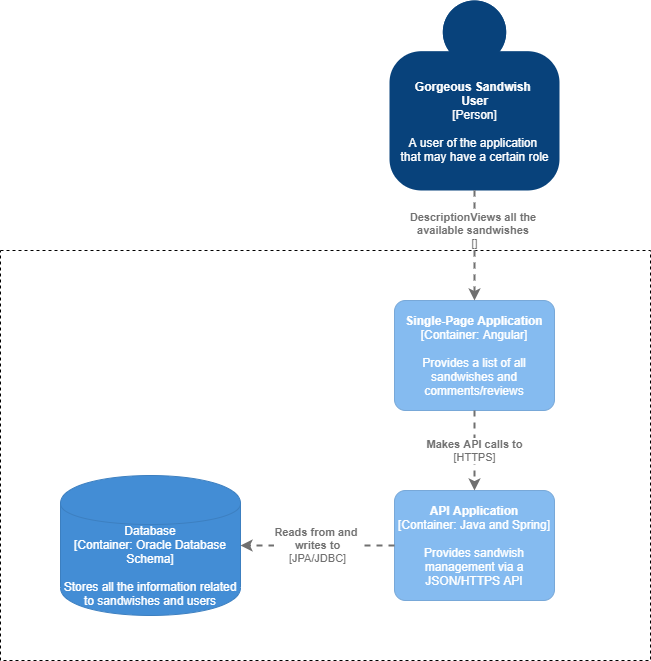

The diagram above was exported from draw.io. Its source (the exported page's mxGraphModel, read from the mxfile embedded in the PNG):
<mxGraphModel dx="2489" dy="657" grid="1" gridSize="10" guides="1" tooltips="1" connect="1" arrows="1" fold="1" page="1" pageScale="1" pageWidth="827" pageHeight="1169" math="0" shadow="0">
  <root>
    <mxCell id="21SfuvELRkmpKDukHju7-0" />
    <mxCell id="21SfuvELRkmpKDukHju7-1" parent="21SfuvELRkmpKDukHju7-0" />
    <object placeholders="1" c4Name="Gorgeous Sandwish &#10;User" c4Type="Person" c4Description="A user of the application &#10;that may have a certain role" label="&lt;b&gt;%c4Name%&lt;/b&gt;&lt;div&gt;[%c4Type%]&lt;/div&gt;&lt;br&gt;&lt;div&gt;%c4Description%&lt;/div&gt;" id="iDI5-mSZwInX0TtCyzBY-0">
      <mxCell style="html=1;dashed=0;whitespace=wrap;fillColor=#08427b;strokeColor=none;fontColor=#ffffff;shape=mxgraph.c4.person;align=center;metaEdit=1;points=[[0.5,0,0],[1,0.5,0],[1,0.75,0],[0.75,1,0],[0.5,1,0],[0.25,1,0],[0,0.75,0],[0,0.5,0]];metaData={&quot;c4Type&quot;:{&quot;editable&quot;:false}};" parent="21SfuvELRkmpKDukHju7-1" vertex="1">
        <mxGeometry x="329" y="80" width="170" height="190" as="geometry" />
      </mxCell>
    </object>
    <mxCell id="iDI5-mSZwInX0TtCyzBY-9" value="" style="rounded=0;whiteSpace=wrap;html=1;dashed=1;" parent="21SfuvELRkmpKDukHju7-1" vertex="1">
      <mxGeometry x="-60" y="330" width="650" height="410" as="geometry" />
    </mxCell>
    <object placeholders="1" c4Name="Single-Page Application" c4Type="Container" c4Technology="Angular" c4Description="Provides a list of all sandwishes and comments/reviews" label="&lt;b&gt;%c4Name%&lt;/b&gt;&lt;div&gt;[%c4Type%: %c4Technology%]&lt;/div&gt;&lt;br&gt;&lt;div&gt;%c4Description%&lt;/div&gt;" id="iDI5-mSZwInX0TtCyzBY-10">
      <mxCell style="rounded=1;whiteSpace=wrap;html=1;labelBackgroundColor=none;fillColor=#85BBF0;fontColor=#ffffff;align=center;arcSize=10;strokeColor=#78A8D8;metaEdit=1;metaData={&quot;c4Type&quot;:{&quot;editable&quot;:false}};points=[[0.25,0,0],[0.5,0,0],[0.75,0,0],[1,0.25,0],[1,0.5,0],[1,0.75,0],[0.75,1,0],[0.5,1,0],[0.25,1,0],[0,0.75,0],[0,0.5,0],[0,0.25,0]];" parent="21SfuvELRkmpKDukHju7-1" vertex="1">
        <mxGeometry x="334" y="380" width="160" height="110.00000000000001" as="geometry" />
      </mxCell>
    </object>
    <object placeholders="1" c4Type="Relationship" c4Technology="" c4Description="DescriptionViews all the &#10;available sandwishes &#10;" label="&lt;div style=&quot;text-align: left&quot;&gt;&lt;div style=&quot;text-align: center&quot;&gt;&lt;b&gt;%c4Description%&lt;/b&gt;&lt;/div&gt;&lt;div style=&quot;text-align: center&quot;&gt;[%c4Technology%]&lt;/div&gt;&lt;/div&gt;" id="iDI5-mSZwInX0TtCyzBY-11">
      <mxCell style="edgeStyle=none;rounded=0;html=1;entryX=0.5;entryY=0;jettySize=auto;orthogonalLoop=1;strokeColor=#707070;strokeWidth=2;fontColor=#707070;jumpStyle=none;dashed=1;metaEdit=1;metaData={&quot;c4Type&quot;:{&quot;editable&quot;:false}};exitX=0.5;exitY=1;exitDx=0;exitDy=0;exitPerimeter=0;entryDx=0;entryDy=0;entryPerimeter=0;" parent="21SfuvELRkmpKDukHju7-1" source="iDI5-mSZwInX0TtCyzBY-0" target="iDI5-mSZwInX0TtCyzBY-10" edge="1">
        <mxGeometry x="-0.2727" width="160" relative="1" as="geometry">
          <mxPoint x="330" y="390" as="sourcePoint" />
          <mxPoint x="490" y="390" as="targetPoint" />
          <Array as="points">
            <mxPoint x="414" y="290" />
          </Array>
          <mxPoint as="offset" />
        </mxGeometry>
      </mxCell>
    </object>
    <object placeholders="1" c4Name="API Application" c4Type="Container" c4Technology="Java and Spring" c4Description="Provides sandwish management via a JSON/HTTPS API" label="&lt;b&gt;%c4Name%&lt;/b&gt;&lt;div&gt;[%c4Type%: %c4Technology%]&lt;/div&gt;&lt;br&gt;&lt;div&gt;%c4Description%&lt;/div&gt;" id="iDI5-mSZwInX0TtCyzBY-12">
      <mxCell style="rounded=1;whiteSpace=wrap;html=1;labelBackgroundColor=none;fillColor=#85BBF0;fontColor=#ffffff;align=center;arcSize=10;strokeColor=#78A8D8;metaEdit=1;metaData={&quot;c4Type&quot;:{&quot;editable&quot;:false}};points=[[0.25,0,0],[0.5,0,0],[0.75,0,0],[1,0.25,0],[1,0.5,0],[1,0.75,0],[0.75,1,0],[0.5,1,0],[0.25,1,0],[0,0.75,0],[0,0.5,0],[0,0.25,0]];" parent="21SfuvELRkmpKDukHju7-1" vertex="1">
        <mxGeometry x="334" y="570" width="160" height="110.00000000000001" as="geometry" />
      </mxCell>
    </object>
    <object placeholders="1" c4Type="Relationship" c4Technology="HTTPS" c4Description="Makes API calls to" label="&lt;div style=&quot;text-align: left&quot;&gt;&lt;div style=&quot;text-align: center&quot;&gt;&lt;b&gt;%c4Description%&lt;/b&gt;&lt;/div&gt;&lt;div style=&quot;text-align: center&quot;&gt;[%c4Technology%]&lt;/div&gt;&lt;/div&gt;" id="iDI5-mSZwInX0TtCyzBY-13">
      <mxCell style="edgeStyle=none;rounded=0;html=1;entryX=0.5;entryY=0;jettySize=auto;orthogonalLoop=1;strokeColor=#707070;strokeWidth=2;fontColor=#707070;jumpStyle=none;dashed=1;metaEdit=1;metaData={&quot;c4Type&quot;:{&quot;editable&quot;:false}};exitX=0.5;exitY=1;exitDx=0;exitDy=0;exitPerimeter=0;entryDx=0;entryDy=0;entryPerimeter=0;" parent="21SfuvELRkmpKDukHju7-1" source="iDI5-mSZwInX0TtCyzBY-10" target="iDI5-mSZwInX0TtCyzBY-12" edge="1">
        <mxGeometry width="160" relative="1" as="geometry">
          <mxPoint x="330" y="390" as="sourcePoint" />
          <mxPoint x="490" y="390" as="targetPoint" />
        </mxGeometry>
      </mxCell>
    </object>
    <object placeholders="1" c4Type="Database" c4Technology="Oracle Database Schema" c4Description="Stores all the information related to sandwishes and users" label="%c4Type%&lt;div&gt;[Container:&amp;nbsp;%c4Technology%]&lt;/div&gt;&lt;br&gt;&lt;div&gt;%c4Description%&lt;/div&gt;" id="iDI5-mSZwInX0TtCyzBY-14">
      <mxCell style="shape=cylinder;whiteSpace=wrap;html=1;boundedLbl=1;rounded=0;labelBackgroundColor=none;fillColor=#438DD5;fontSize=12;fontColor=#ffffff;align=center;strokeColor=#3C7FC0;metaEdit=1;points=[[0.5,0,0],[1,0.25,0],[1,0.5,0],[1,0.75,0],[0.5,1,0],[0,0.75,0],[0,0.5,0],[0,0.25,0]];metaData={&quot;c4Type&quot;:{&quot;editable&quot;:false}};" parent="21SfuvELRkmpKDukHju7-1" vertex="1">
        <mxGeometry y="555" width="180" height="140" as="geometry" />
      </mxCell>
    </object>
    <object placeholders="1" c4Type="Relationship" c4Technology="JPA/JDBC" c4Description="Reads from and &#10;writes to" label="&lt;div style=&quot;text-align: left&quot;&gt;&lt;div style=&quot;text-align: center&quot;&gt;&lt;b&gt;%c4Description%&lt;/b&gt;&lt;/div&gt;&lt;div style=&quot;text-align: center&quot;&gt;[%c4Technology%]&lt;/div&gt;&lt;/div&gt;" id="iDI5-mSZwInX0TtCyzBY-15">
      <mxCell style="edgeStyle=none;rounded=0;html=1;entryX=1;entryY=0.5;jettySize=auto;orthogonalLoop=1;strokeColor=#707070;strokeWidth=2;fontColor=#707070;jumpStyle=none;dashed=1;metaEdit=1;metaData={&quot;c4Type&quot;:{&quot;editable&quot;:false}};exitX=0;exitY=0.5;exitDx=0;exitDy=0;exitPerimeter=0;entryDx=0;entryDy=0;entryPerimeter=0;" parent="21SfuvELRkmpKDukHju7-1" source="iDI5-mSZwInX0TtCyzBY-12" target="iDI5-mSZwInX0TtCyzBY-14" edge="1">
        <mxGeometry width="160" relative="1" as="geometry">
          <mxPoint x="330" y="490" as="sourcePoint" />
          <mxPoint x="490" y="490" as="targetPoint" />
        </mxGeometry>
      </mxCell>
    </object>
  </root>
</mxGraphModel>